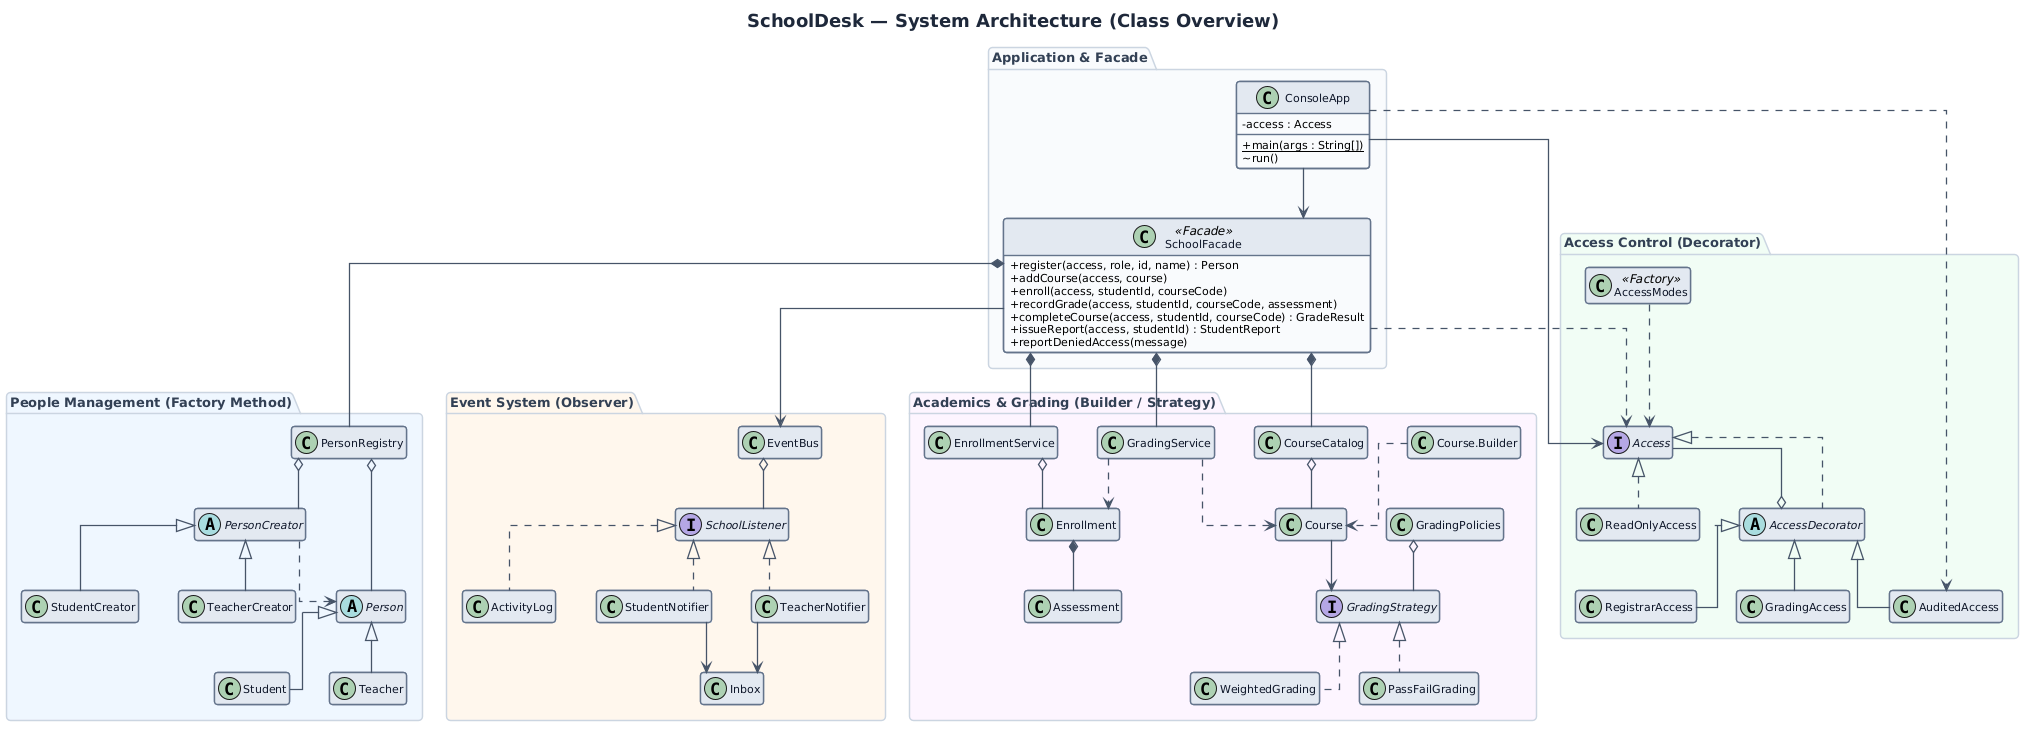

The diagram above was rendered by PlantUML. Its source (embedded in the PNG):
@startuml
' === Graphviz Engine + Orthogonal Straight Lines ===
skinparam linetype ortho
skinparam backgroundColor #FFFFFF
skinparam shadowing false
skinparam roundcorner 6
skinparam nodesep 40
skinparam ranksep 50
hide empty members

skinparam title {
  FontSize 18
  FontStyle bold
  FontColor #1E293B
  Padding 15
}

skinparam class {
  BackgroundColor #F8FAFC
  BorderColor #64748B
  BorderThickness 1.4
  HeaderBackgroundColor #E2E8F0
  FontColor #0F172A
  FontName "Segoe UI", Arial, sans-serif
  FontSize 12
  AttributeFontSize 11
  AttributeIconSize 0
}

skinparam interface {
  BackgroundColor #FEF3C7
  BorderColor #D97706
  HeaderBackgroundColor #FDE68A
}

skinparam abstract {
  BackgroundColor #F3E8FF
  BorderColor #7E22CE
  HeaderBackgroundColor #E9D5FF
}

skinparam package {
  BorderColor #CBD5E1
  FontColor #334155
  FontStyle bold
  FontSize 13
  RoundCorner 8
}

skinparam arrow {
  Color #475569
  FontColor #475569
  FontSize 10
  Thickness 1.3
}

title SchoolDesk — System Architecture (Class Overview)

' === 1. Entry Point & Facade ===
package "Application & Facade" #F8FAFC {
  class ConsoleApp {
    - access : Access
    + {static} main(args : String[])
    ~ run()
  }

  class SchoolFacade <<Facade>> {
    + register(access, role, id, name) : Person
    + addCourse(access, course)
    + enroll(access, studentId, courseCode)
    + recordGrade(access, studentId, courseCode, assessment)
    + completeCourse(access, studentId, courseCode) : GradeResult
    + issueReport(access, studentId) : StudentReport
    + reportDeniedAccess(message)
  }
}

' === 2. Access Control (Decorator) ===
package "Access Control (Decorator)" #F0FDF4 {
  interface Access
  class ReadOnlyAccess
  abstract class AccessDecorator
  class RegistrarAccess
  class GradingAccess
  class AuditedAccess
  class AccessModes <<Factory>>
}

' === 3. People Management (Factory Method) ===
package "People Management (Factory Method)" #EFF6FF {
  class PersonRegistry
  abstract class PersonCreator
  class StudentCreator
  class TeacherCreator
  abstract class Person
  class Student
  class Teacher
}

' === 4. Event System (Observer) ===
package "Event System (Observer)" #FFF7ED {
  class EventBus
  interface SchoolListener
  class ActivityLog
  class StudentNotifier
  class TeacherNotifier
  class Inbox
}

' === 5. Academics & Grading (Builder & Strategy) ===
package "Academics & Grading (Builder / Strategy)" #FDF4FF {
  class CourseCatalog
  class EnrollmentService
  class GradingService
  class Course
  class "Course.Builder" as CourseBuilder
  class Enrollment
  class Assessment
  interface GradingStrategy
  class WeightedGrading
  class PassFailGrading
  class GradingPolicies
}

' === Relationships: App & Facade ===
ConsoleApp --> SchoolFacade
ConsoleApp --> Access
ConsoleApp ..> AuditedAccess
SchoolFacade ..> Access
SchoolFacade *-- PersonRegistry
SchoolFacade *-- CourseCatalog
SchoolFacade *-- EnrollmentService
SchoolFacade *-- GradingService
SchoolFacade --> EventBus

' === Relationships: Access Control ===
Access <|.. ReadOnlyAccess
Access <|.. AccessDecorator
AccessDecorator o-- Access
AccessDecorator <|-- RegistrarAccess
AccessDecorator <|-- GradingAccess
AccessDecorator <|-- AuditedAccess
AccessModes ..> Access

' === Relationships: People ===
PersonRegistry o-- PersonCreator
PersonRegistry o-- Person
PersonCreator <|-- StudentCreator
PersonCreator <|-- TeacherCreator
Person <|-- Student
Person <|-- Teacher
PersonCreator ..> Person

' === Relationships: Events ===
EventBus o-- SchoolListener
SchoolListener <|.. ActivityLog
SchoolListener <|.. StudentNotifier
SchoolListener <|.. TeacherNotifier
StudentNotifier --> Inbox
TeacherNotifier --> Inbox

' === Relationships: Academics & Grading ===
CourseCatalog o-- Course
EnrollmentService o-- Enrollment
Enrollment *-- Assessment
GradingService ..> Enrollment
GradingService ..> Course
CourseBuilder ..> Course
Course --> GradingStrategy
GradingStrategy <|.. WeightedGrading
GradingStrategy <|.. PassFailGrading
GradingPolicies o-- GradingStrategy
@enduml